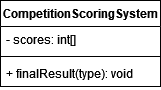

The diagram above was exported from draw.io. Its source (the exported page's mxGraphModel, read from the mxfile embedded in the PNG):
<mxGraphModel dx="1038" dy="537" grid="1" gridSize="10" guides="1" tooltips="1" connect="1" arrows="1" fold="1" page="1" pageScale="1" pageWidth="827" pageHeight="1169" math="0" shadow="0">
  <root>
    <mxCell id="0" />
    <mxCell id="1" parent="0" />
    <mxCell id="xMj6_bCHcXqmeiPlHrai-1" value="CompetitionScoringSystem" style="swimlane;fontStyle=1;align=center;verticalAlign=top;childLayout=stackLayout;horizontal=1;startSize=26;horizontalStack=0;resizeParent=1;resizeParentMax=0;resizeLast=0;collapsible=1;marginBottom=0;" vertex="1" parent="1">
      <mxGeometry x="350" y="120" width="160" height="86" as="geometry" />
    </mxCell>
    <mxCell id="xMj6_bCHcXqmeiPlHrai-2" value="- scores: int[]" style="text;strokeColor=none;fillColor=none;align=left;verticalAlign=top;spacingLeft=4;spacingRight=4;overflow=hidden;rotatable=0;points=[[0,0.5],[1,0.5]];portConstraint=eastwest;" vertex="1" parent="xMj6_bCHcXqmeiPlHrai-1">
      <mxGeometry y="26" width="160" height="26" as="geometry" />
    </mxCell>
    <mxCell id="xMj6_bCHcXqmeiPlHrai-3" value="" style="line;strokeWidth=1;fillColor=none;align=left;verticalAlign=middle;spacingTop=-1;spacingLeft=3;spacingRight=3;rotatable=0;labelPosition=right;points=[];portConstraint=eastwest;" vertex="1" parent="xMj6_bCHcXqmeiPlHrai-1">
      <mxGeometry y="52" width="160" height="8" as="geometry" />
    </mxCell>
    <mxCell id="xMj6_bCHcXqmeiPlHrai-4" value="+ finalResult(type): void" style="text;strokeColor=none;fillColor=none;align=left;verticalAlign=top;spacingLeft=4;spacingRight=4;overflow=hidden;rotatable=0;points=[[0,0.5],[1,0.5]];portConstraint=eastwest;" vertex="1" parent="xMj6_bCHcXqmeiPlHrai-1">
      <mxGeometry y="60" width="160" height="26" as="geometry" />
    </mxCell>
  </root>
</mxGraphModel>